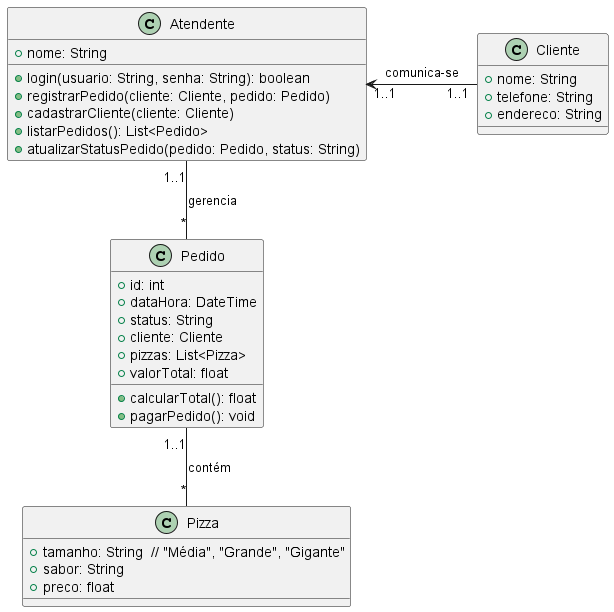

The diagram above was rendered by PlantUML. Its source (embedded in the PNG):
@startuml Digrama de Classe - Pizzaria

class Cliente {
    +nome: String
    +telefone: String
    +endereco: String
}

class Atendente {
    +nome: String
    +login(usuario: String, senha: String): boolean
    +registrarPedido(cliente: Cliente, pedido: Pedido)
    +cadastrarCliente(cliente: Cliente)
    +listarPedidos(): List<Pedido>
    +atualizarStatusPedido(pedido: Pedido, status: String)
}

class Pizza {
    +tamanho: String  // "Média", "Grande", "Gigante"
    +sabor: String
    +preco: float
}

class Pedido {
    +id: int
    +dataHora: DateTime
    +status: String
    +cliente: Cliente
    +pizzas: List<Pizza>
    +valorTotal: float
    +calcularTotal(): float
    +pagarPedido(): void
}

Cliente "1..1" -left-> "1..1" Atendente : comunica-se
Atendente "1..1" -- "*" Pedido : gerencia
Pedido "1..1" -- "*" Pizza : contém

@enduml